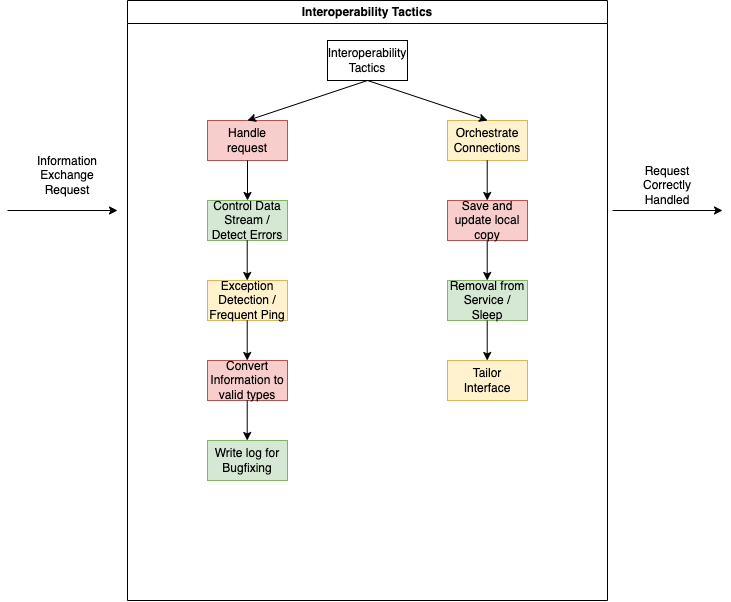

The diagram above was exported from draw.io. Its source (the exported page's mxGraphModel, read from the mxfile embedded in the PNG):
<mxGraphModel dx="988" dy="569" grid="1" gridSize="10" guides="1" tooltips="1" connect="1" arrows="1" fold="1" page="1" pageScale="1" pageWidth="827" pageHeight="1169" math="0" shadow="0">
  <root>
    <mxCell id="0" />
    <mxCell id="1" parent="0" />
    <mxCell id="_62ZFuBV8oJwutf1OxfE-2" value="Interoperability Tactics" style="swimlane;whiteSpace=wrap;html=1;" vertex="1" parent="1">
      <mxGeometry x="200" y="80" width="480" height="600" as="geometry" />
    </mxCell>
    <mxCell id="_62ZFuBV8oJwutf1OxfE-5" value="Interoperability Tactics" style="rounded=0;whiteSpace=wrap;html=1;" vertex="1" parent="_62ZFuBV8oJwutf1OxfE-2">
      <mxGeometry x="200" y="40" width="80" height="40" as="geometry" />
    </mxCell>
    <mxCell id="_62ZFuBV8oJwutf1OxfE-7" value="Control Data Stream / Detect Errors" style="rounded=0;whiteSpace=wrap;html=1;fillColor=#d5e8d4;strokeColor=#82b366;" vertex="1" parent="_62ZFuBV8oJwutf1OxfE-2">
      <mxGeometry x="80" y="200" width="80" height="40" as="geometry" />
    </mxCell>
    <mxCell id="_62ZFuBV8oJwutf1OxfE-9" value="Handle request" style="rounded=0;whiteSpace=wrap;html=1;fillColor=#f8cecc;strokeColor=#b85450;" vertex="1" parent="_62ZFuBV8oJwutf1OxfE-2">
      <mxGeometry x="80" y="120" width="80" height="40" as="geometry" />
    </mxCell>
    <mxCell id="_62ZFuBV8oJwutf1OxfE-11" value="Orchestrate Connections" style="rounded=0;whiteSpace=wrap;html=1;fillColor=#fff2cc;strokeColor=#d6b656;" vertex="1" parent="_62ZFuBV8oJwutf1OxfE-2">
      <mxGeometry x="320" y="120" width="80" height="40" as="geometry" />
    </mxCell>
    <mxCell id="_62ZFuBV8oJwutf1OxfE-12" value="Save and update local copy" style="rounded=0;whiteSpace=wrap;html=1;fillColor=#f8cecc;strokeColor=#b85450;" vertex="1" parent="_62ZFuBV8oJwutf1OxfE-2">
      <mxGeometry x="320" y="200" width="80" height="40" as="geometry" />
    </mxCell>
    <mxCell id="_62ZFuBV8oJwutf1OxfE-14" value="Exception Detection / Frequent Ping" style="rounded=0;whiteSpace=wrap;html=1;fillColor=#fff2cc;strokeColor=#d6b656;" vertex="1" parent="_62ZFuBV8oJwutf1OxfE-2">
      <mxGeometry x="80" y="280" width="80" height="40" as="geometry" />
    </mxCell>
    <mxCell id="_62ZFuBV8oJwutf1OxfE-16" value="Write log for Bugfixing" style="rounded=0;whiteSpace=wrap;html=1;fillColor=#d5e8d4;strokeColor=#82b366;" vertex="1" parent="_62ZFuBV8oJwutf1OxfE-2">
      <mxGeometry x="80" y="440" width="80" height="40" as="geometry" />
    </mxCell>
    <mxCell id="_62ZFuBV8oJwutf1OxfE-20" value="Removal from Service / Sleep" style="rounded=0;whiteSpace=wrap;html=1;fillColor=#d5e8d4;strokeColor=#82b366;" vertex="1" parent="_62ZFuBV8oJwutf1OxfE-2">
      <mxGeometry x="320" y="280" width="80" height="40" as="geometry" />
    </mxCell>
    <mxCell id="_62ZFuBV8oJwutf1OxfE-23" value="Convert Information to valid types" style="rounded=0;whiteSpace=wrap;html=1;fillColor=#f8cecc;strokeColor=#b85450;" vertex="1" parent="_62ZFuBV8oJwutf1OxfE-2">
      <mxGeometry x="80" y="360" width="80" height="40" as="geometry" />
    </mxCell>
    <mxCell id="_62ZFuBV8oJwutf1OxfE-24" value="Tailor Interface" style="rounded=0;whiteSpace=wrap;html=1;fillColor=#fff2cc;strokeColor=#d6b656;" vertex="1" parent="_62ZFuBV8oJwutf1OxfE-2">
      <mxGeometry x="320" y="360" width="80" height="40" as="geometry" />
    </mxCell>
    <mxCell id="_62ZFuBV8oJwutf1OxfE-26" value="" style="endArrow=classic;html=1;rounded=0;exitX=0.5;exitY=1;exitDx=0;exitDy=0;entryX=0.5;entryY=0;entryDx=0;entryDy=0;" edge="1" parent="_62ZFuBV8oJwutf1OxfE-2" source="_62ZFuBV8oJwutf1OxfE-9" target="_62ZFuBV8oJwutf1OxfE-7">
      <mxGeometry width="50" height="50" relative="1" as="geometry">
        <mxPoint x="210" y="70" as="sourcePoint" />
        <mxPoint x="130" y="130" as="targetPoint" />
      </mxGeometry>
    </mxCell>
    <mxCell id="_62ZFuBV8oJwutf1OxfE-27" value="" style="endArrow=classic;html=1;rounded=0;exitX=0.5;exitY=1;exitDx=0;exitDy=0;entryX=0.5;entryY=0;entryDx=0;entryDy=0;" edge="1" parent="_62ZFuBV8oJwutf1OxfE-2">
      <mxGeometry width="50" height="50" relative="1" as="geometry">
        <mxPoint x="119.70999999999998" y="240.0000000000001" as="sourcePoint" />
        <mxPoint x="119.70999999999998" y="279.9999999999999" as="targetPoint" />
      </mxGeometry>
    </mxCell>
    <mxCell id="_62ZFuBV8oJwutf1OxfE-28" value="" style="endArrow=classic;html=1;rounded=0;exitX=0.5;exitY=1;exitDx=0;exitDy=0;entryX=0.5;entryY=0;entryDx=0;entryDy=0;" edge="1" parent="_62ZFuBV8oJwutf1OxfE-2">
      <mxGeometry width="50" height="50" relative="1" as="geometry">
        <mxPoint x="119.70999999999998" y="320.0000000000001" as="sourcePoint" />
        <mxPoint x="119.70999999999998" y="359.9999999999999" as="targetPoint" />
      </mxGeometry>
    </mxCell>
    <mxCell id="_62ZFuBV8oJwutf1OxfE-29" value="" style="endArrow=classic;html=1;rounded=0;exitX=0.5;exitY=1;exitDx=0;exitDy=0;entryX=0.5;entryY=0;entryDx=0;entryDy=0;" edge="1" parent="_62ZFuBV8oJwutf1OxfE-2">
      <mxGeometry width="50" height="50" relative="1" as="geometry">
        <mxPoint x="119.70999999999998" y="400.0000000000001" as="sourcePoint" />
        <mxPoint x="119.70999999999998" y="439.9999999999999" as="targetPoint" />
      </mxGeometry>
    </mxCell>
    <mxCell id="_62ZFuBV8oJwutf1OxfE-30" value="" style="endArrow=classic;html=1;rounded=0;exitX=0.5;exitY=1;exitDx=0;exitDy=0;entryX=0.5;entryY=0;entryDx=0;entryDy=0;" edge="1" parent="_62ZFuBV8oJwutf1OxfE-2">
      <mxGeometry width="50" height="50" relative="1" as="geometry">
        <mxPoint x="359.71000000000004" y="160.0000000000001" as="sourcePoint" />
        <mxPoint x="359.71000000000004" y="199.9999999999999" as="targetPoint" />
      </mxGeometry>
    </mxCell>
    <mxCell id="_62ZFuBV8oJwutf1OxfE-32" value="" style="endArrow=classic;html=1;rounded=0;exitX=0.5;exitY=1;exitDx=0;exitDy=0;entryX=0.5;entryY=0;entryDx=0;entryDy=0;" edge="1" parent="_62ZFuBV8oJwutf1OxfE-2">
      <mxGeometry width="50" height="50" relative="1" as="geometry">
        <mxPoint x="359.71000000000004" y="240.0000000000001" as="sourcePoint" />
        <mxPoint x="359.71000000000004" y="279.9999999999999" as="targetPoint" />
      </mxGeometry>
    </mxCell>
    <mxCell id="_62ZFuBV8oJwutf1OxfE-31" value="" style="endArrow=classic;html=1;rounded=0;exitX=0.5;exitY=1;exitDx=0;exitDy=0;entryX=0.5;entryY=0;entryDx=0;entryDy=0;" edge="1" parent="_62ZFuBV8oJwutf1OxfE-2">
      <mxGeometry width="50" height="50" relative="1" as="geometry">
        <mxPoint x="359.71000000000004" y="320.0000000000001" as="sourcePoint" />
        <mxPoint x="359.71000000000004" y="359.9999999999999" as="targetPoint" />
      </mxGeometry>
    </mxCell>
    <mxCell id="_62ZFuBV8oJwutf1OxfE-33" value="" style="endArrow=classic;html=1;rounded=0;exitX=0.5;exitY=1;exitDx=0;exitDy=0;entryX=0.5;entryY=0;entryDx=0;entryDy=0;" edge="1" parent="_62ZFuBV8oJwutf1OxfE-2" source="_62ZFuBV8oJwutf1OxfE-5" target="_62ZFuBV8oJwutf1OxfE-11">
      <mxGeometry width="50" height="50" relative="1" as="geometry">
        <mxPoint x="250" y="90" as="sourcePoint" />
        <mxPoint x="130" y="130" as="targetPoint" />
      </mxGeometry>
    </mxCell>
    <mxCell id="_62ZFuBV8oJwutf1OxfE-3" value="Information&lt;br&gt;Exchange Request" style="text;html=1;strokeColor=none;fillColor=none;align=center;verticalAlign=middle;whiteSpace=wrap;rounded=0;" vertex="1" parent="1">
      <mxGeometry x="110" y="240" width="60" height="30" as="geometry" />
    </mxCell>
    <mxCell id="_62ZFuBV8oJwutf1OxfE-4" value="" style="endArrow=classic;html=1;rounded=0;" edge="1" parent="1">
      <mxGeometry width="50" height="50" relative="1" as="geometry">
        <mxPoint x="80" y="290" as="sourcePoint" />
        <mxPoint x="190" y="290" as="targetPoint" />
      </mxGeometry>
    </mxCell>
    <mxCell id="_62ZFuBV8oJwutf1OxfE-21" value="Request Correctly&lt;br&gt;Handled" style="text;html=1;strokeColor=none;fillColor=none;align=center;verticalAlign=middle;whiteSpace=wrap;rounded=0;" vertex="1" parent="1">
      <mxGeometry x="710" y="250" width="60" height="30" as="geometry" />
    </mxCell>
    <mxCell id="_62ZFuBV8oJwutf1OxfE-22" value="" style="endArrow=classic;html=1;rounded=0;" edge="1" parent="1">
      <mxGeometry width="50" height="50" relative="1" as="geometry">
        <mxPoint x="685" y="290" as="sourcePoint" />
        <mxPoint x="795" y="290" as="targetPoint" />
      </mxGeometry>
    </mxCell>
    <mxCell id="_62ZFuBV8oJwutf1OxfE-25" value="" style="endArrow=classic;html=1;rounded=0;exitX=0.5;exitY=1;exitDx=0;exitDy=0;" edge="1" parent="1" source="_62ZFuBV8oJwutf1OxfE-5">
      <mxGeometry width="50" height="50" relative="1" as="geometry">
        <mxPoint x="90" y="300" as="sourcePoint" />
        <mxPoint x="320" y="200" as="targetPoint" />
      </mxGeometry>
    </mxCell>
  </root>
</mxGraphModel>